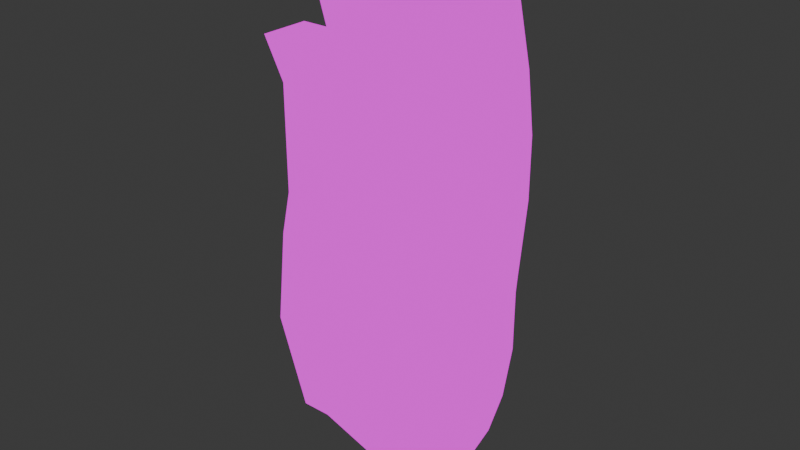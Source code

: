 # Source: Hand.blend  (saved by Blender 4.0.36; exported with 4.5.12 LTS)
import bpy
from mathutils import Matrix  # noqa: F401  (used for matrix-valued properties, if any)

bpy.ops.wm.read_factory_settings(use_empty=True)
scene = bpy.context.scene
scene.name = 'Scene'

# ---- collections
col_hand = bpy.data.collections.new('Hand'); scene.collection.children.link(col_hand)

# ---- images (referenced by path relative to the original .blend; pixels are not part of the script)
import os
ASSET_DIR = os.environ.get("B2B_ASSET_DIR", "")  # directory of the original .blend (textures are referenced by path, not embedded)
HERE = os.path.dirname(os.path.abspath(__file__))  # packed textures are extracted next to this script under _unpacked/

def load_image(name, relpath, width, height, colorspace="sRGB"):
    """Load a texture the original file referenced (path relative to the .blend, or extracted next to this script)."""
    p = next((c for c in (os.path.join(HERE, relpath), os.path.join(ASSET_DIR, relpath)) if relpath and os.path.exists(c)), "")
    if p:
        img = bpy.data.images.load(p, check_existing=True)
        img.name = name
    else:  # same state as the original file: an image datablock whose file is absent (Cycles renders it pink)
        img = bpy.data.images.new(name, width, height)
        img.source = "FILE"
        img.filepath = "//" + (relpath or name)
    img.colorspace_settings.name = colorspace
    return img
img_pixeltexturegrid_1024_png = load_image('PixelTextureGrid_1024.png', 'PixelTextureGrid_1024.png', 1024, 1024, 'sRGB')
img_accesories_tex_png = load_image('Accesories_Tex.png', 'Accesories_Tex.png', 1024, 1024, 'sRGB')

# ---- materials (node trees are filled in below, after node groups)
mat_material = bpy.data.materials.new('Material')
mat_material.use_transparent_shadow = False

# ---- material node trees
mat_material.use_nodes = True; mat_material.node_tree.nodes.clear()
_N = mat_material.node_tree.nodes; _L = mat_material.node_tree.links
n0 = _N.new('ShaderNodeBsdfPrincipled'); n0.name = 'Principled BSDF'; n0.location = (10, 300)
n0.inputs[3].default_value = 1.45
n1 = _N.new('ShaderNodeOutputMaterial'); n1.name = 'Material Output'; n1.location = (300, 300)
n2 = _N.new('ShaderNodeTexImage'); n2.name = 'Image Texture.001'; n2.location = (-496, 89)
n2.image = img_pixeltexturegrid_1024_png
n2.interpolation = 'Closest'
n3 = _N.new('ShaderNodeTexImage'); n3.name = 'Image Texture'; n3.location = (-499, 390)
n3.image = img_accesories_tex_png
n3.interpolation = 'Closest'
n4 = _N.new('ShaderNodeMix'); n4.name = 'Mix'; n4.location = (-170, 311)
n4.data_type = 'RGBA'
_L.new(n3.outputs[0], n4.inputs[7])
_L.new(n2.outputs[0], n4.inputs[6])
_L.new(n3.outputs[1], n4.inputs[0])
_L.new(n4.outputs[2], n1.inputs[0])
n1.is_active_output = True

# ---- world
world_world = bpy.data.worlds.new('World'); scene.world = world_world
world_world.use_nodes = True; world_world.node_tree.nodes.clear()
_N = world_world.node_tree.nodes; _L = world_world.node_tree.links
n0 = _N.new('ShaderNodeOutputWorld'); n0.name = 'World Output'; n0.location = (300, 300)
n1 = _N.new('ShaderNodeBackground'); n1.name = 'Background'; n1.location = (10, 300)
n1.inputs[0].default_value = (0.05088, 0.05088, 0.05088, 1.0)
_L.new(n1.outputs[0], n0.inputs[0])
n0.is_active_output = True
world_world.color = (0.05088, 0.05088, 0.05088)
world_world.use_sun_shadow = False
world_world.sun_shadow_jitter_overblur = 0.0

# ---- meshes
me_cube_001 = bpy.data.meshes.new('Cube.001')
me_cube_001.from_pydata([(-0.3438, 0.1875, 0.6875), (-0.3438, 0.0, 0.6875), (0.375, 0.1875, 0.8125), (0.375, 0.0, 0.8125), (-0.1562, 0.0, 0.7188), (0.03125, 0.0, 0.8125), (0.2188, 0.0, 0.8125), (0.2188, 0.1875, 0.8125), (0.03125, 0.1875, 0.8125), (-0.1562, 0.1875, 0.7188), (-0.3438, 0.1875, 0.5625), (-0.3438, -0.03125, 0.5625), (0.375, -0.0625, 0.5938), (0.375, 0.1562, 0.5938), (0.1875, 0.1875, 0.5938), (-0.03125, 0.1875, 0.5938), (-0.1562, 0.1875, 0.5938), (-0.1562, 0.0, 0.5938), (-0.03125, 0.0, 0.5938), (0.125, 0.0, 0.5938), (0.03125, -0.0625, 1.5), (0.0, -0.0625, 1.406), (-0.1562, -0.0625, 1.406), (-0.1875, -0.0625, 1.188), (-0.1875, 0.09375, 1.188), (0.375, 0.09375, 1.406), (0.375, -0.0625, 1.406), (0.2188, -0.0625, 1.406), (-0.3438, -0.0625, 1.188), (-0.3438, 0.09375, 1.188), (-0.3438, 0.1875, 0.75), (-0.3438, 0.0, 0.75), (0.1875, 0.0, 0.8438), (0.2188, 0.0, 0.8438), (0.375, 0.0, 0.8438), (0.375, 0.1875, 0.8438), (-0.1875, 0.1875, 0.7812), (-0.1562, 0.1875, 0.8438), (-0.1875, 0.0, 0.7812), (-0.1562, 0.0, 0.8438), (0.0, 0.0, 0.8438), (0.03125, 0.0, 0.8438), (0.2188, 0.1875, 0.8438), (0.1875, 0.1875, 0.8438), (0.03125, 0.1875, 0.8438), (0.0, 0.1875, 0.8438), (0.1875, -0.0625, 1.5), (0.2188, 0.09375, 1.406), (0.1875, 0.09375, 1.5), (0.03125, 0.09375, 1.5), (0.0, 0.09375, 1.406), (-0.1562, 0.09375, 1.406), (0.375, 0.03125, 1.0), (0.375, 0.0, 1.188), (0.375, 0.1562, 1.188), (0.375, 0.1875, 1.0), (0.2188, 0.1875, 1.0), (0.2188, 0.1562, 1.188), (0.2188, 0.0, 1.188), (0.2188, 0.03125, 1.0), (0.03125, 0.0, 1.25), (0.03125, 0.03125, 1.031), (0.1875, 0.1875, 1.031), (0.1875, 0.1875, 1.25), (0.03125, 0.1875, 1.031), (0.03125, 0.1875, 1.25), (0.1875, 0.0, 1.25), (0.1875, 0.03125, 1.031), (-0.1562, 0.03125, 1.0), (-0.1562, 0.0, 1.188), (0.0, 0.0, 1.188), (0.0, 0.03125, 1.0), (-0.1562, 0.1875, 1.0), (-0.1562, 0.1875, 1.188), (0.0, 0.1875, 1.0), (0.0, 0.1875, 1.188), (-0.1875, 0.0, 1.031), (-0.1875, 0.0, 0.9062), (-0.1875, 0.1562, 1.031), (-0.1875, 0.1875, 0.9062), (-0.3438, 0.0, 0.9062), (-0.3438, 0.0, 1.031), (-0.3438, 0.1875, 0.9062), (-0.3438, 0.1562, 1.031), (0.4688, -0.2188, 0.375), (0.4688, -0.03125, 0.3438), (0.4375, 0.03125, 0.5625), (0.3125, -0.1875, 0.4062), (0.4688, -0.125, 0.6875), (0.5938, -0.25, 0.6562), (0.5938, -0.1875, 0.625), (0.5312, -0.09375, 0.6562), (0.4688, -0.2812, 0.6875), (0.4375, -0.1562, 0.6875), (0.5, -0.125, 0.9062), (0.5625, -0.2188, 0.9375), (0.5938, -0.1875, 0.9062), (0.5312, -0.09375, 0.875), (0.5, -0.25, 0.9375), (0.4688, -0.1562, 0.9062), (0.3438, 0.1562, 0.3125), (-0.3438, 0.1562, 0.2812), (-0.1562, 0.1875, 0.2812), (0.125, -0.03125, 0.3438), (-0.03125, 0.1875, 0.2812), (-0.03125, -0.03125, 0.3438), (-0.3438, -0.0625, 0.2812), (0.1562, 0.1875, 0.2812), (-0.1562, -0.03125, 0.3438), (-0.1562, -0.0625, 0.0), (0.125, 0.1875, 0.0), (0.09375, -0.125, 0.0), (-0.03125, -0.09375, 0.0), (-0.125, 0.1875, 0.0), (-0.03125, 0.1875, 0.0), (-0.2188, 0.1562, 0.0), (-0.3125, 0.09375, 0.0), (-0.3125, 0.1562, 0.125), (0.3125, 0.03125, 0.0), (0.2188, 0.1562, 0.0), (0.3125, 0.1562, 0.125), (0.3438, 0.09375, 0.09375), (-0.3125, 0.03125, 0.0), (-0.25, -0.0625, 0.0), (-0.3125, -0.03125, 0.125), (0.1875, -0.1562, 0.0), (0.3125, -0.0625, 0.0), (0.3438, -0.1875, 0.09375), (-0.2188, 0.03125, 0.0), (-0.09375, 0.03125, 0.0), (0.03125, 0.03125, 0.0), (0.1875, 0.0, 0.0)], [], [(10, 11, 1, 0), (19, 12, 3, 6), (12, 13, 2, 3), (16, 10, 0, 9), (78, 24, 23, 76), (13, 14, 7, 2), (14, 15, 8, 7), (15, 16, 9, 8), (11, 17, 4, 1), (17, 18, 5, 4), (18, 19, 6, 5), (112, 111, 103, 105), (109, 112, 105, 108), (114, 113, 102, 104), (110, 114, 104, 107), (125, 127, 84, 87, 111), (12, 86, 13), (113, 115, 117, 101, 102), (65, 49, 48, 63), (60, 20, 49, 65), (21, 50, 51, 22), (76, 23, 28, 81), (7, 43, 32, 6), (6, 33, 42, 7), (8, 45, 40, 5), (30, 0, 1, 31), (33, 6, 3, 34), (34, 3, 2, 35), (36, 9, 0, 30), (31, 1, 4, 38), (39, 4, 5, 40), (41, 5, 6, 32), (35, 2, 7, 42), (43, 7, 8, 44), (45, 8, 9, 37), (5, 41, 44, 8), (9, 36, 38, 4), (4, 39, 37, 9), (26, 25, 47, 27), (46, 48, 49, 20), (23, 24, 29, 28), (70, 21, 22, 69), (69, 22, 51, 73), (54, 25, 26, 53), (73, 51, 50, 75), (81, 28, 29, 83), (66, 46, 20, 60), (63, 48, 46, 66), (83, 29, 24, 78), (58, 27, 47, 57), (57, 47, 25, 54), (75, 50, 21, 70), (53, 26, 27, 58), (34, 52, 59, 33), (52, 53, 58, 59), (42, 56, 55, 35), (56, 57, 54, 55), (33, 59, 56, 42), (59, 58, 57, 56), (35, 55, 52, 34), (55, 54, 53, 52), (43, 62, 67, 32), (62, 63, 66, 67), (32, 67, 61, 41), (67, 66, 60, 61), (41, 61, 64, 44), (61, 60, 65, 64), (44, 64, 62, 43), (64, 65, 63, 62), (45, 74, 71, 40), (74, 75, 70, 71), (37, 72, 74, 45), (72, 73, 75, 74), (39, 68, 72, 37), (68, 69, 73, 72), (40, 71, 68, 39), (71, 70, 69, 68), (30, 82, 79, 36), (82, 83, 78, 79), (31, 80, 82, 30), (80, 81, 83, 82), (38, 77, 80, 31), (77, 76, 81, 80), (36, 79, 77, 38), (79, 78, 76, 77), (87, 92, 93, 12), (12, 93, 88), (120, 119, 110, 107, 100), (127, 85, 84), (111, 87, 103), (89, 95, 98, 92), (88, 94, 97, 91), (86, 91, 90, 85), (12, 88, 86), (84, 89, 92, 87), (85, 90, 84), (95, 96, 97, 94), (98, 95, 94, 99), (90, 96, 89), (93, 99, 94, 88), (92, 98, 99, 93), (91, 97, 96, 90), (107, 14, 13, 100), (108, 17, 11, 106), (106, 11, 10, 101), (101, 10, 102), (87, 19, 103), (102, 16, 15, 104), (103, 19, 18, 105), (104, 15, 14, 107), (105, 18, 17, 108), (19, 87, 12), (118, 121, 126), (124, 123, 106), (13, 85, 100), (115, 116, 117), (118, 119, 121), (85, 121, 120, 100), (121, 119, 120), (122, 123, 124), (117, 124, 106, 101), (125, 126, 127), (124, 117, 116, 122), (86, 85, 13), (102, 10, 16), (106, 123, 109, 108), (86, 88, 91), (89, 96, 95), (126, 121, 127), (127, 121, 85), (84, 90, 89), (123, 122, 128, 109), (122, 116, 115, 128), (109, 128, 129, 112), (128, 115, 113, 129), (112, 129, 130, 111), (129, 113, 114, 130), (111, 130, 131, 125), (130, 114, 110, 131), (125, 131, 118, 126), (131, 110, 119, 118)])
me_cube_001.polygons.foreach_set('use_smooth', [True] * 141)
_uv = me_cube_001.uv_layers.new(name='UVMap')
_uv.uv.foreach_set('vector', [0.1504, 0.9785, 0.1572, 0.9785, 0.1562, 0.9824, 0.1504, 0.9824, 0.1768, 0.9697, 0.1846, 0.9697, 0.1846, 0.9766, 0.1797, 0.9766, 0.2266, 0.9727, 0.2334, 0.9727, 0.2344, 0.9795, 0.2285, 0.9795, 0.1992, 0.9697, 0.1934, 0.9688, 0.1934, 0.9727, 0.1992, 0.9736, 0.2461, 0.9883, 0.2441, 0.9932, 0.2393, 0.9932, 0.2412, 0.9883, 0.2158, 0.9697, 0.21, 0.9697, 0.2109, 0.9766, 0.2158, 0.9766, 0.21, 0.9697, 0.2031, 0.9697, 0.2051, 0.9766, 0.2109, 0.9766, 0.2031, 0.9697, 0.1992, 0.9697, 0.1992, 0.9736, 0.2051, 0.9766, 0.1621, 0.9688, 0.168, 0.9697, 0.168, 0.9736, 0.1621, 0.9727, 0.168, 0.9697, 0.1719, 0.9697, 0.1738, 0.9766, 0.168, 0.9736, 0.1719, 0.9697, 0.1768, 0.9697, 0.1797, 0.9766, 0.1738, 0.9766, 0.1719, 0.9512, 0.1758, 0.9512, 0.1768, 0.9619, 0.1719, 0.9619, 0.168, 0.9512, 0.1719, 0.9512, 0.1719, 0.9619, 0.168, 0.9619, 0.2031, 0.9512, 0.2002, 0.9512, 0.1992, 0.96, 0.2031, 0.96, 0.208, 0.9512, 0.2031, 0.9512, 0.2031, 0.96, 0.209, 0.96, 0.1787, 0.9512, 0.1836, 0.9541, 0.1875, 0.9629, 0.1826, 0.9639, 0.1758, 0.9512, 0.2705, 0.9697, 0.2676, 0.9717, 0.2637, 0.9697, 0.2002, 0.9512, 0.1973, 0.9512, 0.1943, 0.9551, 0.1934, 0.96, 0.1992, 0.96, 0.2051, 0.9902, 0.2051, 0.998, 0.21, 0.998, 0.21, 0.9902, 0.252, 0.9678, 0.2539, 0.9756, 0.249, 0.9756, 0.2461, 0.9678, 0.1436, 0.9668, 0.1387, 0.9668, 0.1387, 0.9619, 0.1436, 0.9619, 0.167, 0.9834, 0.167, 0.9883, 0.1621, 0.9883, 0.1621, 0.9834, 0.2627, 0.9775, 0.2627, 0.9785, 0.2568, 0.9785, 0.2568, 0.9775, 0.2598, 0.9551, 0.2598, 0.9561, 0.2539, 0.9561, 0.2539, 0.9551, 0.2549, 0.9775, 0.2549, 0.9785, 0.249, 0.9785, 0.249, 0.9775, 0.1504, 0.9844, 0.1504, 0.9824, 0.1562, 0.9824, 0.1562, 0.9844, 0.1797, 0.9775, 0.1797, 0.9766, 0.1846, 0.9766, 0.1846, 0.9775, 0.2285, 0.9805, 0.2285, 0.9795, 0.2344, 0.9795, 0.2344, 0.9805, 0.1982, 0.9756, 0.1992, 0.9736, 0.1934, 0.9727, 0.1934, 0.9746, 0.1621, 0.9746, 0.1621, 0.9727, 0.168, 0.9736, 0.167, 0.9756, 0.168, 0.9775, 0.168, 0.9736, 0.1738, 0.9766, 0.1729, 0.9775, 0.1738, 0.9775, 0.1738, 0.9766, 0.1797, 0.9766, 0.1787, 0.9775, 0.2158, 0.9775, 0.2158, 0.9766, 0.2109, 0.9766, 0.2109, 0.9775, 0.21, 0.9775, 0.2109, 0.9766, 0.2051, 0.9766, 0.2051, 0.9775, 0.2041, 0.9775, 0.2051, 0.9766, 0.1992, 0.9736, 0.1992, 0.9775, 0.2598, 0.9551, 0.2598, 0.9561, 0.2539, 0.9561, 0.2539, 0.9551, 0.2471, 0.9785, 0.2471, 0.9805, 0.2412, 0.9805, 0.2412, 0.9785, 0.2441, 0.9551, 0.2441, 0.959, 0.2383, 0.959, 0.2383, 0.9551, 0.1436, 0.9785, 0.1387, 0.9785, 0.1387, 0.9736, 0.1436, 0.9736, 0.1436, 0.9727, 0.1387, 0.9727, 0.1387, 0.9678, 0.1436, 0.9678, 0.1436, 0.9609, 0.1387, 0.9609, 0.1387, 0.9561, 0.1436, 0.9561, 0.1729, 0.9883, 0.1729, 0.9951, 0.168, 0.9951, 0.168, 0.9883, 0.2441, 0.9697, 0.2461, 0.9766, 0.2412, 0.9766, 0.2383, 0.9697, 0.2334, 0.9912, 0.2314, 0.998, 0.2266, 0.998, 0.2285, 0.9912, 0.1992, 0.9883, 0.1992, 0.9951, 0.2041, 0.9951, 0.2041, 0.9883, 0.1562, 0.9932, 0.1582, 0.998, 0.1533, 0.998, 0.1514, 0.9932, 0.1787, 0.9902, 0.1787, 0.998, 0.1738, 0.998, 0.1738, 0.9902, 0.2627, 0.9912, 0.2598, 0.999, 0.2549, 0.999, 0.2568, 0.9912, 0.1934, 0.9834, 0.1934, 0.9883, 0.1982, 0.9883, 0.1982, 0.9834, 0.2598, 0.9668, 0.2617, 0.9736, 0.2568, 0.9736, 0.2549, 0.9668, 0.2109, 0.9883, 0.2109, 0.9951, 0.2158, 0.9951, 0.2158, 0.9883, 0.2549, 0.9893, 0.252, 0.9961, 0.2471, 0.9961, 0.249, 0.9893, 0.1846, 0.9893, 0.1846, 0.9961, 0.1797, 0.9961, 0.1797, 0.9893, 0.1846, 0.9775, 0.1846, 0.9824, 0.1797, 0.9824, 0.1797, 0.9775, 0.1846, 0.9824, 0.1846, 0.9893, 0.1797, 0.9893, 0.1797, 0.9824, 0.2109, 0.9775, 0.2109, 0.9824, 0.2158, 0.9824, 0.2158, 0.9775, 0.2109, 0.9824, 0.2109, 0.9883, 0.2158, 0.9883, 0.2158, 0.9824, 0.2598, 0.9561, 0.2588, 0.9609, 0.2539, 0.9609, 0.2539, 0.9561, 0.2588, 0.9609, 0.2598, 0.9668, 0.2549, 0.9668, 0.2539, 0.9609, 0.2344, 0.9805, 0.2344, 0.9854, 0.2295, 0.9854, 0.2285, 0.9805, 0.2344, 0.9854, 0.2334, 0.9912, 0.2285, 0.9912, 0.2295, 0.9854, 0.2627, 0.9785, 0.2627, 0.9844, 0.2578, 0.9844, 0.2568, 0.9785, 0.2627, 0.9844, 0.2627, 0.9912, 0.2568, 0.9912, 0.2578, 0.9844, 0.1787, 0.9775, 0.1787, 0.9834, 0.1738, 0.9834, 0.1738, 0.9775, 0.1787, 0.9834, 0.1787, 0.9902, 0.1738, 0.9902, 0.1738, 0.9834, 0.252, 0.9551, 0.251, 0.9609, 0.2461, 0.9609, 0.2461, 0.9551, 0.251, 0.9609, 0.252, 0.9678, 0.2461, 0.9678, 0.2461, 0.9609, 0.2051, 0.9775, 0.2051, 0.9834, 0.21, 0.9834, 0.21, 0.9775, 0.2051, 0.9834, 0.2051, 0.9902, 0.21, 0.9902, 0.21, 0.9834, 0.2549, 0.9785, 0.2549, 0.9834, 0.25, 0.9834, 0.249, 0.9785, 0.2549, 0.9834, 0.2549, 0.9893, 0.249, 0.9893, 0.25, 0.9834, 0.1992, 0.9775, 0.1992, 0.9824, 0.2041, 0.9824, 0.2041, 0.9775, 0.1992, 0.9824, 0.1992, 0.9883, 0.2041, 0.9883, 0.2041, 0.9824, 0.2441, 0.959, 0.2432, 0.9639, 0.2383, 0.9639, 0.2383, 0.959, 0.2432, 0.9639, 0.2441, 0.9697, 0.2383, 0.9697, 0.2383, 0.9639, 0.1729, 0.9775, 0.1729, 0.9824, 0.168, 0.9824, 0.168, 0.9775, 0.1729, 0.9824, 0.1729, 0.9883, 0.168, 0.9883, 0.168, 0.9824, 0.1934, 0.9746, 0.1934, 0.9795, 0.1982, 0.9795, 0.1982, 0.9756, 0.1934, 0.9795, 0.1934, 0.9834, 0.1982, 0.9834, 0.1982, 0.9795, 0.1562, 0.9844, 0.1562, 0.9893, 0.1504, 0.9893, 0.1504, 0.9844, 0.1562, 0.9893, 0.1562, 0.9932, 0.1514, 0.9932, 0.1504, 0.9893, 0.167, 0.9756, 0.167, 0.9795, 0.1621, 0.9795, 0.1621, 0.9746, 0.167, 0.9795, 0.167, 0.9834, 0.1621, 0.9834, 0.1621, 0.9795, 0.2471, 0.9805, 0.2471, 0.9844, 0.2412, 0.9844, 0.2412, 0.9805, 0.2471, 0.9844, 0.2461, 0.9883, 0.2412, 0.9883, 0.2412, 0.9844, 0.2705, 0.9814, 0.2734, 0.9902, 0.2695, 0.9902, 0.2666, 0.9873, 0.2705, 0.9697, 0.2734, 0.9717, 0.2725, 0.9727, 0.2139, 0.9551, 0.2109, 0.9512, 0.208, 0.9512, 0.209, 0.96, 0.2148, 0.9609, 0.2207, 0.9541, 0.2256, 0.9619, 0.2197, 0.9629, 0.1758, 0.9512, 0.1826, 0.9639, 0.1768, 0.9619, 0.1914, 0.9717, 0.1904, 0.9805, 0.1885, 0.9805, 0.1875, 0.9727, 0.2246, 0.9844, 0.2236, 0.9922, 0.2217, 0.9912, 0.2217, 0.9834, 0.2285, 0.9688, 0.2246, 0.9717, 0.2207, 0.9707, 0.2256, 0.9619, 0.2705, 0.9697, 0.2725, 0.9727, 0.2676, 0.9717, 0.1875, 0.9629, 0.1914, 0.9717, 0.1875, 0.9727, 0.1826, 0.9639, 0.2256, 0.9619, 0.2207, 0.9707, 0.2197, 0.9629, 0.2695, 0.9795, 0.2686, 0.9805, 0.2656, 0.9785, 0.2666, 0.9775, 0.2705, 0.9775, 0.2695, 0.9795, 0.2666, 0.9775, 0.2676, 0.9766, 0.2207, 0.9707, 0.2207, 0.9795, 0.2188, 0.9717, 0.2256, 0.9844, 0.2246, 0.9922, 0.2236, 0.9922, 0.2246, 0.9844, 0.2734, 0.9902, 0.2725, 0.998, 0.2695, 0.9971, 0.2695, 0.9902, 0.2246, 0.9717, 0.2246, 0.9785, 0.2207, 0.9795, 0.2207, 0.9707, 0.209, 0.96, 0.21, 0.9697, 0.2158, 0.9697, 0.2148, 0.9609, 0.168, 0.9619, 0.168, 0.9697, 0.1621, 0.9688, 0.1621, 0.96, 0.1582, 0.9697, 0.1572, 0.9785, 0.1504, 0.9785, 0.1514, 0.9697, 0.1934, 0.96, 0.1934, 0.9688, 0.1992, 0.96, 0.1826, 0.9639, 0.1768, 0.9697, 0.1768, 0.9619, 0.1992, 0.96, 0.1992, 0.9697, 0.2031, 0.9697, 0.2031, 0.96, 0.1768, 0.9619, 0.1768, 0.9697, 0.1719, 0.9697, 0.1719, 0.9619, 0.2031, 0.96, 0.2031, 0.9697, 0.21, 0.9697, 0.209, 0.96, 0.1719, 0.9619, 0.1719, 0.9697, 0.168, 0.9697, 0.168, 0.9619, 0.1768, 0.9697, 0.1826, 0.9639, 0.1846, 0.9697, 0.2275, 0.9512, 0.2295, 0.9541, 0.2246, 0.9512, 0.1572, 0.9648, 0.1592, 0.9609, 0.1582, 0.9697, 0.2324, 0.9697, 0.2256, 0.9619, 0.2324, 0.9609, 0.1973, 0.9512, 0.1934, 0.9512, 0.1943, 0.9551, 0.2275, 0.9512, 0.2324, 0.9512, 0.2295, 0.9541, 0.2256, 0.9619, 0.2295, 0.9541, 0.2324, 0.9551, 0.2324, 0.9609, 0.2295, 0.9541, 0.2324, 0.9512, 0.2324, 0.9551, 0.1553, 0.9609, 0.1592, 0.9609, 0.1572, 0.9648, 0.1514, 0.9648, 0.1572, 0.9648, 0.1582, 0.9697, 0.1514, 0.9697, 0.2646, 0.9629, 0.2705, 0.9629, 0.2686, 0.9678, 0.1572, 0.9648, 0.1514, 0.9648, 0.1533, 0.9609, 0.1553, 0.9609, 0.2285, 0.9688, 0.2256, 0.9619, 0.2324, 0.9697, 0.1992, 0.96, 0.1934, 0.9688, 0.1992, 0.9697, 0.1621, 0.96, 0.165, 0.9512, 0.168, 0.9512, 0.168, 0.9619, 0.2676, 0.9717, 0.2725, 0.9727, 0.2715, 0.9746, 0.1914, 0.9717, 0.1924, 0.9795, 0.1904, 0.9805, 0.2246, 0.9512, 0.2295, 0.9541, 0.2207, 0.9541, 0.2207, 0.9541, 0.2295, 0.9541, 0.2256, 0.9619, 0.2197, 0.9629, 0.2207, 0.9707, 0.2188, 0.9717, 0.1445, 0.9551, 0.1426, 0.9521, 0.1455, 0.9521, 0.1475, 0.9551, 0.1426, 0.9521, 0.1426, 0.9502, 0.1455, 0.9482, 0.1455, 0.9521, 0.1475, 0.9551, 0.1455, 0.9521, 0.1494, 0.9521, 0.1514, 0.9561, 0.1455, 0.9521, 0.1455, 0.9482, 0.1484, 0.9473, 0.1494, 0.9521, 0.1514, 0.9561, 0.1494, 0.9521, 0.1533, 0.9521, 0.1553, 0.957, 0.1494, 0.9521, 0.1484, 0.9473, 0.1514, 0.9473, 0.1533, 0.9521, 0.1553, 0.957, 0.1533, 0.9521, 0.1582, 0.9531, 0.1582, 0.958, 0.1533, 0.9521, 0.1514, 0.9473, 0.1562, 0.9473, 0.1582, 0.9531, 0.1582, 0.958, 0.1582, 0.9531, 0.1621, 0.9521, 0.1621, 0.9551, 0.1582, 0.9531, 0.1562, 0.9473, 0.1592, 0.9482, 0.1621, 0.9521])
me_cube_001.materials.append(mat_material)
me_cube_001.update()

# ---- objects
ob_hand_001 = bpy.data.objects.new('Hand.001', me_cube_001)

# ---- transforms, parenting, visibility, modifiers, constraints
ob_hand_001.location = (0.0, 0.0, 0.0)
ob_hand_001.show_wire = True
_m = ob_hand_001.modifiers.new('Triangulate', 'TRIANGULATE')

# ---- collection membership
col_hand.objects.link(ob_hand_001)

# ---- scene / render settings (as saved in the file)
scene.frame_start = 1; scene.frame_end = 250; scene.frame_set(7)
scene.render.engine = 'BLENDER_EEVEE_NEXT'
scene.cycles.sampling_pattern = 'TABULATED_SOBOL'
bpy.context.view_layer.update()

# ---- added for rendering (the .blend has no active camera and no usable light): camera, sun
cam_auto = bpy.data.cameras.new('AutoCamera')
cam_auto.lens = 50.0
cam_auto.sensor_width = 36.0
cam_auto.clip_end = 1000.0
ob_auto_camera = bpy.data.objects.new('AutoCamera', cam_auto)
scene.collection.objects.link(ob_auto_camera)
ob_auto_camera.location = (1.81809, -2.07859, 2.10447)
ob_auto_camera.rotation_euler = (1.09748, -7.21219e-08, 0.694738)
scene.camera = ob_auto_camera
light_auto_sun = bpy.data.lights.new('AutoSun', 'SUN')
light_auto_sun.energy = 3.0
light_auto_sun.angle = 0.0523599
ob_auto_sun = bpy.data.objects.new('AutoSun', light_auto_sun)
scene.collection.objects.link(ob_auto_sun)
ob_auto_sun.rotation_euler = (0.872665, 0.174533, 0.523599)
bpy.context.view_layer.update()

